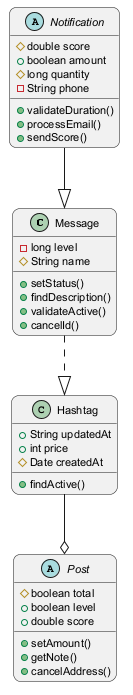

The diagram above was rendered by PlantUML. Its source (embedded in the PNG):
@startuml
skinparam backgroundColor #FFFFFF
skinparam roundCorner 15
skinparam defaultFontSize 11
class Message {
  -long level
  #String name
  +setStatus()
  +findDescription()
  +validateActive()
  +cancelId()
}
class Hashtag {
  +String updatedAt
  +int price
  #Date createdAt
  +findActive()
}
abstract class Notification {
  #double score
  +boolean amount
  #long quantity
  -String phone
  +validateDuration()
  +processEmail()
  +sendScore()
}
abstract class Post {
  #boolean total
  +boolean level
  +double score
  +setAmount()
  +getNote()
  +cancelAddress()
}
Notification --|> Message
Message ..|> Hashtag
Hashtag --o Post
@enduml